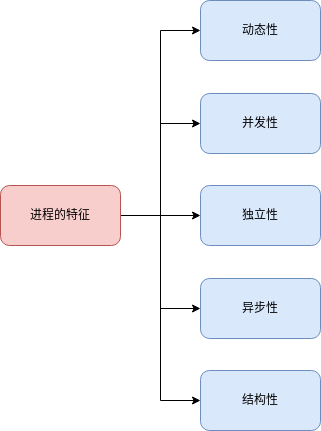

The diagram above was exported from draw.io. Its source (the exported page's mxGraphModel, read from the mxfile embedded in the PNG):
<mxGraphModel dx="1367" dy="749" grid="1" gridSize="10" guides="1" tooltips="1" connect="1" arrows="1" fold="1" page="1" pageScale="1" pageWidth="827" pageHeight="1169" math="0" shadow="0">
  <root>
    <mxCell id="0" />
    <mxCell id="1" parent="0" />
    <mxCell id="Fh37khcRWnV-8X4r2OCn-7" style="edgeStyle=orthogonalEdgeStyle;rounded=0;orthogonalLoop=1;jettySize=auto;html=1;" edge="1" parent="1" source="Fh37khcRWnV-8X4r2OCn-1" target="Fh37khcRWnV-8X4r2OCn-4">
      <mxGeometry relative="1" as="geometry" />
    </mxCell>
    <mxCell id="Fh37khcRWnV-8X4r2OCn-8" style="edgeStyle=orthogonalEdgeStyle;rounded=0;orthogonalLoop=1;jettySize=auto;html=1;entryX=0;entryY=0.5;entryDx=0;entryDy=0;" edge="1" parent="1" source="Fh37khcRWnV-8X4r2OCn-1" target="Fh37khcRWnV-8X4r2OCn-2">
      <mxGeometry relative="1" as="geometry" />
    </mxCell>
    <mxCell id="Fh37khcRWnV-8X4r2OCn-9" style="edgeStyle=orthogonalEdgeStyle;rounded=0;orthogonalLoop=1;jettySize=auto;html=1;entryX=0;entryY=0.5;entryDx=0;entryDy=0;" edge="1" parent="1" source="Fh37khcRWnV-8X4r2OCn-1" target="Fh37khcRWnV-8X4r2OCn-3">
      <mxGeometry relative="1" as="geometry" />
    </mxCell>
    <mxCell id="Fh37khcRWnV-8X4r2OCn-10" style="edgeStyle=orthogonalEdgeStyle;rounded=0;orthogonalLoop=1;jettySize=auto;html=1;entryX=0;entryY=0.5;entryDx=0;entryDy=0;" edge="1" parent="1" source="Fh37khcRWnV-8X4r2OCn-1" target="Fh37khcRWnV-8X4r2OCn-5">
      <mxGeometry relative="1" as="geometry" />
    </mxCell>
    <mxCell id="Fh37khcRWnV-8X4r2OCn-11" style="edgeStyle=orthogonalEdgeStyle;rounded=0;orthogonalLoop=1;jettySize=auto;html=1;entryX=0;entryY=0.5;entryDx=0;entryDy=0;" edge="1" parent="1" source="Fh37khcRWnV-8X4r2OCn-1" target="Fh37khcRWnV-8X4r2OCn-6">
      <mxGeometry relative="1" as="geometry" />
    </mxCell>
    <mxCell id="Fh37khcRWnV-8X4r2OCn-1" value="进程的特征" style="rounded=1;whiteSpace=wrap;html=1;fillColor=#f8cecc;strokeColor=#b85450;" vertex="1" parent="1">
      <mxGeometry x="140" y="385" width="120" height="60" as="geometry" />
    </mxCell>
    <mxCell id="Fh37khcRWnV-8X4r2OCn-2" value="动态性" style="rounded=1;whiteSpace=wrap;html=1;fillColor=#dae8fc;strokeColor=#6c8ebf;" vertex="1" parent="1">
      <mxGeometry x="340" y="200" width="120" height="60" as="geometry" />
    </mxCell>
    <mxCell id="Fh37khcRWnV-8X4r2OCn-3" value="并发性" style="rounded=1;whiteSpace=wrap;html=1;fillColor=#dae8fc;strokeColor=#6c8ebf;" vertex="1" parent="1">
      <mxGeometry x="340" y="293" width="120" height="60" as="geometry" />
    </mxCell>
    <mxCell id="Fh37khcRWnV-8X4r2OCn-4" value="独立性" style="rounded=1;whiteSpace=wrap;html=1;fillColor=#dae8fc;strokeColor=#6c8ebf;" vertex="1" parent="1">
      <mxGeometry x="340" y="385" width="120" height="60" as="geometry" />
    </mxCell>
    <mxCell id="Fh37khcRWnV-8X4r2OCn-5" value="异步性" style="rounded=1;whiteSpace=wrap;html=1;fillColor=#dae8fc;strokeColor=#6c8ebf;" vertex="1" parent="1">
      <mxGeometry x="340" y="478" width="120" height="60" as="geometry" />
    </mxCell>
    <mxCell id="Fh37khcRWnV-8X4r2OCn-6" value="结构性" style="rounded=1;whiteSpace=wrap;html=1;fillColor=#dae8fc;strokeColor=#6c8ebf;" vertex="1" parent="1">
      <mxGeometry x="340" y="570" width="120" height="60" as="geometry" />
    </mxCell>
  </root>
</mxGraphModel>